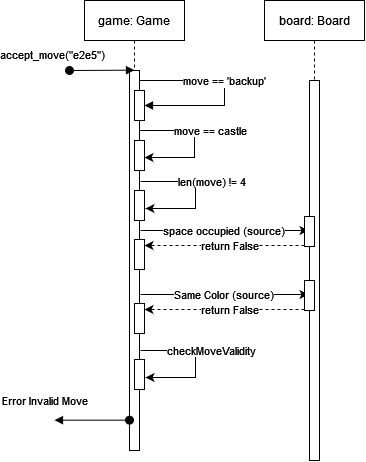

The diagram above was exported from draw.io. Its source (the exported page's mxGraphModel, read from the mxfile embedded in the PNG):
<mxGraphModel dx="2045" dy="652" grid="1" gridSize="10" guides="1" tooltips="1" connect="1" arrows="1" fold="1" page="1" pageScale="1" pageWidth="850" pageHeight="1100" math="0" shadow="0">
  <root>
    <mxCell id="0" />
    <mxCell id="1" parent="0" />
    <mxCell id="jfdxcVsDplnyuuvBeDMW-1" value="game: Game" style="shape=umlLifeline;perimeter=lifelinePerimeter;whiteSpace=wrap;html=1;container=0;dropTarget=0;collapsible=0;recursiveResize=0;outlineConnect=0;portConstraint=eastwest;newEdgeStyle={&quot;edgeStyle&quot;:&quot;elbowEdgeStyle&quot;,&quot;elbow&quot;:&quot;vertical&quot;,&quot;curved&quot;:0,&quot;rounded&quot;:0};" vertex="1" parent="1">
      <mxGeometry x="40" y="40" width="100" height="450" as="geometry" />
    </mxCell>
    <mxCell id="jfdxcVsDplnyuuvBeDMW-2" value="" style="html=1;points=[];perimeter=orthogonalPerimeter;outlineConnect=0;targetShapes=umlLifeline;portConstraint=eastwest;newEdgeStyle={&quot;edgeStyle&quot;:&quot;elbowEdgeStyle&quot;,&quot;elbow&quot;:&quot;vertical&quot;,&quot;curved&quot;:0,&quot;rounded&quot;:0};" vertex="1" parent="jfdxcVsDplnyuuvBeDMW-1">
      <mxGeometry x="45" y="70" width="10" height="380" as="geometry" />
    </mxCell>
    <mxCell id="jfdxcVsDplnyuuvBeDMW-3" value="accept_move(&quot;e2e5&quot;)" style="html=1;verticalAlign=bottom;startArrow=oval;endArrow=block;startSize=8;edgeStyle=elbowEdgeStyle;elbow=vertical;curved=0;rounded=0;" edge="1" parent="jfdxcVsDplnyuuvBeDMW-1" target="jfdxcVsDplnyuuvBeDMW-2">
      <mxGeometry x="-0.9989" y="18" relative="1" as="geometry">
        <mxPoint x="-15" y="70" as="sourcePoint" />
        <mxPoint x="-17" y="12" as="offset" />
      </mxGeometry>
    </mxCell>
    <mxCell id="jfdxcVsDplnyuuvBeDMW-4" value="" style="html=1;points=[];perimeter=orthogonalPerimeter;outlineConnect=0;targetShapes=umlLifeline;portConstraint=eastwest;newEdgeStyle={&quot;edgeStyle&quot;:&quot;elbowEdgeStyle&quot;,&quot;elbow&quot;:&quot;vertical&quot;,&quot;curved&quot;:0,&quot;rounded&quot;:0};" vertex="1" parent="jfdxcVsDplnyuuvBeDMW-1">
      <mxGeometry x="50" y="90" width="10" height="30" as="geometry" />
    </mxCell>
    <mxCell id="jfdxcVsDplnyuuvBeDMW-5" value="move == 'backup'" style="html=1;verticalAlign=bottom;endArrow=block;edgeStyle=elbowEdgeStyle;elbow=vertical;curved=0;rounded=0;" edge="1" parent="jfdxcVsDplnyuuvBeDMW-1" source="jfdxcVsDplnyuuvBeDMW-2" target="jfdxcVsDplnyuuvBeDMW-4">
      <mxGeometry x="-0.002" relative="1" as="geometry">
        <mxPoint x="155" y="90" as="sourcePoint" />
        <Array as="points">
          <mxPoint x="140" y="80" />
        </Array>
        <mxPoint x="140" y="130" as="targetPoint" />
        <mxPoint as="offset" />
      </mxGeometry>
    </mxCell>
    <mxCell id="jfdxcVsDplnyuuvBeDMW-6" value="" style="html=1;points=[];perimeter=orthogonalPerimeter;outlineConnect=0;targetShapes=umlLifeline;portConstraint=eastwest;newEdgeStyle={&quot;edgeStyle&quot;:&quot;elbowEdgeStyle&quot;,&quot;elbow&quot;:&quot;vertical&quot;,&quot;curved&quot;:0,&quot;rounded&quot;:0};" vertex="1" parent="jfdxcVsDplnyuuvBeDMW-1">
      <mxGeometry x="50" y="140" width="10" height="30" as="geometry" />
    </mxCell>
    <mxCell id="jfdxcVsDplnyuuvBeDMW-7" value="" style="endArrow=classic;html=1;rounded=0;" edge="1" parent="jfdxcVsDplnyuuvBeDMW-1" source="jfdxcVsDplnyuuvBeDMW-2" target="jfdxcVsDplnyuuvBeDMW-6">
      <mxGeometry width="50" height="50" relative="1" as="geometry">
        <mxPoint x="30" y="110" as="sourcePoint" />
        <mxPoint x="60" y="156" as="targetPoint" />
        <Array as="points">
          <mxPoint x="110" y="130" />
          <mxPoint x="110" y="157" />
        </Array>
      </mxGeometry>
    </mxCell>
    <mxCell id="jfdxcVsDplnyuuvBeDMW-8" value="move == castle" style="edgeLabel;html=1;align=center;verticalAlign=middle;resizable=0;points=[];" vertex="1" connectable="0" parent="jfdxcVsDplnyuuvBeDMW-7">
      <mxGeometry x="-0.3588" y="-2" relative="1" as="geometry">
        <mxPoint x="28" y="-2" as="offset" />
      </mxGeometry>
    </mxCell>
    <mxCell id="jfdxcVsDplnyuuvBeDMW-9" value="" style="html=1;points=[];perimeter=orthogonalPerimeter;outlineConnect=0;targetShapes=umlLifeline;portConstraint=eastwest;newEdgeStyle={&quot;edgeStyle&quot;:&quot;elbowEdgeStyle&quot;,&quot;elbow&quot;:&quot;vertical&quot;,&quot;curved&quot;:0,&quot;rounded&quot;:0};" vertex="1" parent="jfdxcVsDplnyuuvBeDMW-1">
      <mxGeometry x="50" y="190" width="10" height="30" as="geometry" />
    </mxCell>
    <mxCell id="jfdxcVsDplnyuuvBeDMW-10" value="" style="html=1;points=[];perimeter=orthogonalPerimeter;outlineConnect=0;targetShapes=umlLifeline;portConstraint=eastwest;newEdgeStyle={&quot;edgeStyle&quot;:&quot;elbowEdgeStyle&quot;,&quot;elbow&quot;:&quot;vertical&quot;,&quot;curved&quot;:0,&quot;rounded&quot;:0};" vertex="1" parent="jfdxcVsDplnyuuvBeDMW-1">
      <mxGeometry x="50" y="239" width="10" height="30" as="geometry" />
    </mxCell>
    <mxCell id="jfdxcVsDplnyuuvBeDMW-11" value="" style="endArrow=classic;html=1;rounded=0;" edge="1" parent="jfdxcVsDplnyuuvBeDMW-1">
      <mxGeometry width="50" height="50" relative="1" as="geometry">
        <mxPoint x="56" y="230" as="sourcePoint" />
        <mxPoint x="224" y="230" as="targetPoint" />
        <Array as="points">
          <mxPoint x="111" y="230" />
          <mxPoint x="140" y="230" />
        </Array>
      </mxGeometry>
    </mxCell>
    <mxCell id="jfdxcVsDplnyuuvBeDMW-12" value="space occupied (source)" style="edgeLabel;html=1;align=center;verticalAlign=middle;resizable=0;points=[];" vertex="1" connectable="0" parent="jfdxcVsDplnyuuvBeDMW-11">
      <mxGeometry x="-0.3588" y="-2" relative="1" as="geometry">
        <mxPoint x="28" y="-2" as="offset" />
      </mxGeometry>
    </mxCell>
    <mxCell id="jfdxcVsDplnyuuvBeDMW-14" value="board: Board" style="shape=umlLifeline;perimeter=lifelinePerimeter;whiteSpace=wrap;html=1;container=0;dropTarget=0;collapsible=0;recursiveResize=0;outlineConnect=0;portConstraint=eastwest;newEdgeStyle={&quot;edgeStyle&quot;:&quot;elbowEdgeStyle&quot;,&quot;elbow&quot;:&quot;vertical&quot;,&quot;curved&quot;:0,&quot;rounded&quot;:0};" vertex="1" parent="1">
      <mxGeometry x="220" y="40" width="100" height="460" as="geometry" />
    </mxCell>
    <mxCell id="jfdxcVsDplnyuuvBeDMW-15" value="" style="html=1;points=[];perimeter=orthogonalPerimeter;outlineConnect=0;targetShapes=umlLifeline;portConstraint=eastwest;newEdgeStyle={&quot;edgeStyle&quot;:&quot;elbowEdgeStyle&quot;,&quot;elbow&quot;:&quot;vertical&quot;,&quot;curved&quot;:0,&quot;rounded&quot;:0};" vertex="1" parent="jfdxcVsDplnyuuvBeDMW-14">
      <mxGeometry x="45" y="80" width="10" height="380" as="geometry" />
    </mxCell>
    <mxCell id="jfdxcVsDplnyuuvBeDMW-16" value="" style="html=1;points=[];perimeter=orthogonalPerimeter;outlineConnect=0;targetShapes=umlLifeline;portConstraint=eastwest;newEdgeStyle={&quot;edgeStyle&quot;:&quot;elbowEdgeStyle&quot;,&quot;elbow&quot;:&quot;vertical&quot;,&quot;curved&quot;:0,&quot;rounded&quot;:0};" vertex="1" parent="jfdxcVsDplnyuuvBeDMW-14">
      <mxGeometry x="40" y="216" width="10" height="30" as="geometry" />
    </mxCell>
    <mxCell id="jfdxcVsDplnyuuvBeDMW-17" value="" style="html=1;points=[];perimeter=orthogonalPerimeter;outlineConnect=0;targetShapes=umlLifeline;portConstraint=eastwest;newEdgeStyle={&quot;edgeStyle&quot;:&quot;elbowEdgeStyle&quot;,&quot;elbow&quot;:&quot;vertical&quot;,&quot;curved&quot;:0,&quot;rounded&quot;:0};" vertex="1" parent="jfdxcVsDplnyuuvBeDMW-14">
      <mxGeometry x="-130" y="303" width="10" height="30" as="geometry" />
    </mxCell>
    <mxCell id="jfdxcVsDplnyuuvBeDMW-18" value="" style="endArrow=classic;html=1;rounded=0;" edge="1" parent="jfdxcVsDplnyuuvBeDMW-14">
      <mxGeometry width="50" height="50" relative="1" as="geometry">
        <mxPoint x="-124" y="294" as="sourcePoint" />
        <mxPoint x="44" y="294" as="targetPoint" />
        <Array as="points">
          <mxPoint x="-69" y="294" />
          <mxPoint x="-40" y="294" />
        </Array>
      </mxGeometry>
    </mxCell>
    <mxCell id="jfdxcVsDplnyuuvBeDMW-19" value="Same Color (source)" style="edgeLabel;html=1;align=center;verticalAlign=middle;resizable=0;points=[];" vertex="1" connectable="0" parent="jfdxcVsDplnyuuvBeDMW-18">
      <mxGeometry x="-0.3588" y="-2" relative="1" as="geometry">
        <mxPoint x="28" y="-2" as="offset" />
      </mxGeometry>
    </mxCell>
    <mxCell id="jfdxcVsDplnyuuvBeDMW-20" value="" style="html=1;points=[];perimeter=orthogonalPerimeter;outlineConnect=0;targetShapes=umlLifeline;portConstraint=eastwest;newEdgeStyle={&quot;edgeStyle&quot;:&quot;elbowEdgeStyle&quot;,&quot;elbow&quot;:&quot;vertical&quot;,&quot;curved&quot;:0,&quot;rounded&quot;:0};" vertex="1" parent="jfdxcVsDplnyuuvBeDMW-14">
      <mxGeometry x="40" y="280" width="10" height="30" as="geometry" />
    </mxCell>
    <mxCell id="jfdxcVsDplnyuuvBeDMW-21" value="" style="endArrow=classic;html=1;rounded=0;dashed=1;" edge="1" parent="jfdxcVsDplnyuuvBeDMW-14">
      <mxGeometry width="50" height="50" relative="1" as="geometry">
        <mxPoint x="40" y="309" as="sourcePoint" />
        <mxPoint x="-120" y="309" as="targetPoint" />
      </mxGeometry>
    </mxCell>
    <mxCell id="jfdxcVsDplnyuuvBeDMW-22" value="return False" style="edgeLabel;html=1;align=center;verticalAlign=middle;resizable=0;points=[];" vertex="1" connectable="0" parent="jfdxcVsDplnyuuvBeDMW-21">
      <mxGeometry x="-0.0528" relative="1" as="geometry">
        <mxPoint as="offset" />
      </mxGeometry>
    </mxCell>
    <mxCell id="jfdxcVsDplnyuuvBeDMW-23" value="" style="endArrow=classic;html=1;rounded=0;" edge="1" parent="1">
      <mxGeometry width="50" height="50" relative="1" as="geometry">
        <mxPoint x="96" y="221" as="sourcePoint" />
        <mxPoint x="101" y="248" as="targetPoint" />
        <Array as="points">
          <mxPoint x="151" y="221" />
          <mxPoint x="151" y="248" />
        </Array>
      </mxGeometry>
    </mxCell>
    <mxCell id="jfdxcVsDplnyuuvBeDMW-24" value="len(move) != 4" style="edgeLabel;html=1;align=center;verticalAlign=middle;resizable=0;points=[];" vertex="1" connectable="0" parent="jfdxcVsDplnyuuvBeDMW-23">
      <mxGeometry x="-0.3588" y="-2" relative="1" as="geometry">
        <mxPoint x="28" y="-2" as="offset" />
      </mxGeometry>
    </mxCell>
    <mxCell id="jfdxcVsDplnyuuvBeDMW-25" value="" style="endArrow=classic;html=1;rounded=0;dashed=1;" edge="1" parent="1">
      <mxGeometry width="50" height="50" relative="1" as="geometry">
        <mxPoint x="260" y="285" as="sourcePoint" />
        <mxPoint x="100" y="285" as="targetPoint" />
      </mxGeometry>
    </mxCell>
    <mxCell id="jfdxcVsDplnyuuvBeDMW-26" value="return False" style="edgeLabel;html=1;align=center;verticalAlign=middle;resizable=0;points=[];" vertex="1" connectable="0" parent="jfdxcVsDplnyuuvBeDMW-25">
      <mxGeometry x="-0.0528" relative="1" as="geometry">
        <mxPoint as="offset" />
      </mxGeometry>
    </mxCell>
    <mxCell id="jfdxcVsDplnyuuvBeDMW-27" value="" style="html=1;points=[];perimeter=orthogonalPerimeter;outlineConnect=0;targetShapes=umlLifeline;portConstraint=eastwest;newEdgeStyle={&quot;edgeStyle&quot;:&quot;elbowEdgeStyle&quot;,&quot;elbow&quot;:&quot;vertical&quot;,&quot;curved&quot;:0,&quot;rounded&quot;:0};" vertex="1" parent="1">
      <mxGeometry x="90" y="399" width="10" height="30" as="geometry" />
    </mxCell>
    <mxCell id="jfdxcVsDplnyuuvBeDMW-28" value="" style="endArrow=classic;html=1;rounded=0;" edge="1" parent="1">
      <mxGeometry width="50" height="50" relative="1" as="geometry">
        <mxPoint x="96" y="390" as="sourcePoint" />
        <mxPoint x="101" y="417" as="targetPoint" />
        <Array as="points">
          <mxPoint x="151" y="390" />
          <mxPoint x="151" y="417" />
        </Array>
      </mxGeometry>
    </mxCell>
    <mxCell id="jfdxcVsDplnyuuvBeDMW-29" value="checkMoveValidity" style="edgeLabel;html=1;align=center;verticalAlign=middle;resizable=0;points=[];" vertex="1" connectable="0" parent="jfdxcVsDplnyuuvBeDMW-28">
      <mxGeometry x="-0.3588" y="-2" relative="1" as="geometry">
        <mxPoint x="28" y="-2" as="offset" />
      </mxGeometry>
    </mxCell>
    <mxCell id="jfdxcVsDplnyuuvBeDMW-48" value="Error Invalid Move" style="html=1;verticalAlign=bottom;startArrow=oval;endArrow=block;startSize=8;edgeStyle=elbowEdgeStyle;elbow=vertical;curved=0;rounded=0;" edge="1" parent="1" source="jfdxcVsDplnyuuvBeDMW-2">
      <mxGeometry x="0.9975" y="-14" relative="1" as="geometry">
        <mxPoint x="10" y="460.15000000000003" as="sourcePoint" />
        <mxPoint x="4" y="-10" as="offset" />
        <mxPoint x="10" y="460" as="targetPoint" />
      </mxGeometry>
    </mxCell>
  </root>
</mxGraphModel>